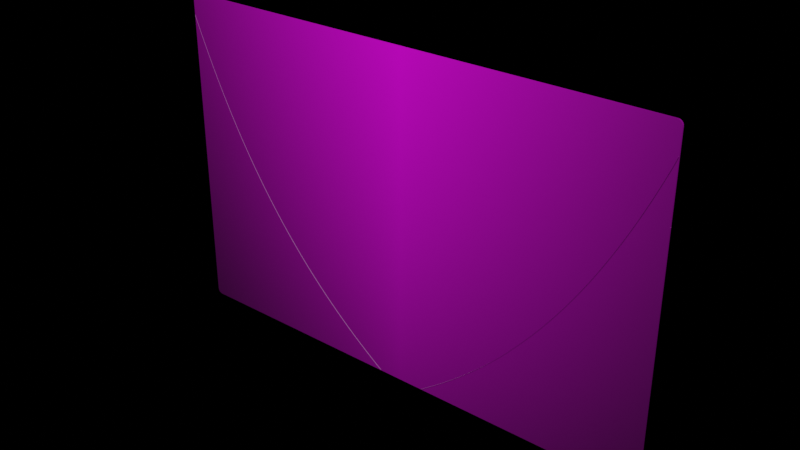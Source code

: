 # Source: card.blend  (saved by Blender 2.93.21; exported with 4.5.12 LTS)
import bpy
from mathutils import Matrix  # noqa: F401  (used for matrix-valued properties, if any)

bpy.ops.wm.read_factory_settings(use_empty=True)
scene = bpy.context.scene
scene.name = 'Scene'

# ---- collections
col_collection = bpy.data.collections.new('Collection'); scene.collection.children.link(col_collection)

# ---- images (referenced by path relative to the original .blend; pixels are not part of the script)
import os
ASSET_DIR = os.environ.get("B2B_ASSET_DIR", "")  # directory of the original .blend (textures are referenced by path, not embedded)
HERE = os.path.dirname(os.path.abspath(__file__))  # packed textures are extracted next to this script under _unpacked/

def load_image(name, relpath, width, height, colorspace="sRGB"):
    """Load a texture the original file referenced (path relative to the .blend, or extracted next to this script)."""
    p = next((c for c in (os.path.join(HERE, relpath), os.path.join(ASSET_DIR, relpath)) if relpath and os.path.exists(c)), "")
    if p:
        img = bpy.data.images.load(p, check_existing=True)
        img.name = name
    else:  # same state as the original file: an image datablock whose file is absent (Cycles renders it pink)
        img = bpy.data.images.new(name, width, height)
        img.source = "FILE"
        img.filepath = "//" + (relpath or name)
    img.colorspace_settings.name = colorspace
    return img
img_card_texture_full_png_001 = load_image('card texture full.png.001', 'card texture full.png', 1024, 1024, 'sRGB')

# ---- materials (node trees are filled in below, after node groups)
mat_card_texture = bpy.data.materials.new('card texture')
mat_card_texture.surface_render_method = 'BLENDED'
mat_card_texture.blend_method = 'BLEND'

# ---- material node trees
mat_card_texture.use_nodes = True; mat_card_texture.node_tree.nodes.clear()
_N = mat_card_texture.node_tree.nodes; _L = mat_card_texture.node_tree.links
n0 = _N.new('ShaderNodeOutputMaterial'); n0.name = 'Material Output'; n0.location = (542, 298)
n1 = _N.new('ShaderNodeValToRGB'); n1.name = 'ColorRamp'; n1.location = (-306, 96)
n1.color_ramp.interpolation = 'CONSTANT'
while len(n1.color_ramp.elements) > 1: n1.color_ramp.elements.remove(n1.color_ramp.elements[-1])
n1.color_ramp.elements[0].position = 0.0; n1.color_ramp.elements[0].color = (0.0, 0.0, 0.0, 1.0)
_e = n1.color_ramp.elements.new(0.05435); _e.color = (1.0, 1.0, 1.0, 1.0)
n2 = _N.new('ShaderNodeBump'); n2.name = 'Bump'; n2.location = (33, -1)
n2.inputs[0].default_value = 0.5
n2.inputs[1].default_value = 1.0
n2.inputs[2].default_value = 1.0
n3 = _N.new('ShaderNodeTexImage'); n3.name = 'Image Texture'; n3.location = (-607, 283)
n3.image = img_card_texture_full_png_001
n3.extension = 'CLIP'
n4 = _N.new('ShaderNodeMapping'); n4.name = 'Mapping'; n4.location = (-897, 268)
n4.width = 240
n5 = _N.new('ShaderNodeBsdfPrincipled'); n5.name = 'Principled BSDF'; n5.location = (242, 298)
n5.distribution = 'GGX'
n5.subsurface_method = 'BURLEY'
n5.inputs[3].default_value = 1.45
n5.inputs[27].default_value = (0.0, 0.0, 0.0, 1.0)
n5.inputs[28].default_value = 1.0
n6 = _N.new('ShaderNodeTexCoord'); n6.name = 'Texture Coordinate'; n6.location = (-1107, 251)
_L.new(n3.outputs[0], n5.inputs[0])
_L.new(n2.outputs[0], n5.inputs[5])
_L.new(n3.outputs[0], n1.inputs[0])
_L.new(n1.outputs[0], n2.inputs[3])
_L.new(n4.outputs[0], n3.inputs[0])
_L.new(n5.outputs[0], n0.inputs[0])
_L.new(n6.outputs[2], n4.inputs[0])
n0.is_active_output = True

# ---- world
world_world = bpy.data.worlds.new('World'); scene.world = world_world
world_world.use_nodes = True; world_world.node_tree.nodes.clear()
_N = world_world.node_tree.nodes; _L = world_world.node_tree.links
n0 = _N.new('ShaderNodeOutputWorld'); n0.name = 'World Output'; n0.location = (300, 300)
n1 = _N.new('ShaderNodeBackground'); n1.name = 'Background'; n1.location = (10, 300)
n1.inputs[0].default_value = (0.0, 0.0, 0.0, 1.0)
_L.new(n1.outputs[0], n0.inputs[0])
n0.is_active_output = True
world_world.color = (0.05088, 0.05088, 0.05088)
world_world.use_sun_shadow = False
world_world.sun_shadow_jitter_overblur = 0.0

# ---- meshes
me_card_texture = bpy.data.meshes.new('card texture')
me_card_texture.from_pydata([(-0.7577, -0.5, 0.0), (-0.7727, -0.485, 0.0), (-0.7616, -0.4995, 0.0), (-0.7652, -0.498, 0.0), (-0.7683, -0.4956, 0.0), (-0.7707, -0.4925, 0.0), (-0.7722, -0.4889, 0.0), (0.7727, -0.485, 0.0), (0.7577, -0.5, 0.0), (0.7722, -0.4889, 0.0), (0.7707, -0.4925, 0.0), (0.7683, -0.4956, 0.0), (0.7652, -0.498, 0.0), (0.7616, -0.4995, 0.0), (-0.7727, 0.485, 0.0), (-0.7577, 0.5, 0.0), (-0.7722, 0.4889, 0.0), (-0.7707, 0.4925, 0.0), (-0.7683, 0.4956, 0.0), (-0.7652, 0.498, 0.0), (-0.7616, 0.4995, 0.0), (0.7577, 0.5, 0.0), (0.7727, 0.485, 0.0), (0.7616, 0.4995, 0.0), (0.7652, 0.498, 0.0), (0.7683, 0.4956, 0.0), (0.7707, 0.4925, 0.0), (0.7722, 0.4889, 0.0), (-0.7577, 0.5, -0.01), (-0.7727, 0.485, -0.01), (-0.7616, 0.4995, -0.01), (-0.7652, 0.498, -0.01), (-0.7683, 0.4956, -0.01), (-0.7707, 0.4925, -0.01), (-0.7722, 0.4889, -0.01), (-0.7727, -0.485, -0.01), (-0.7577, -0.5, -0.01), (-0.7722, -0.4889, -0.01), (-0.7707, -0.4925, -0.01), (-0.7683, -0.4956, -0.01), (-0.7652, -0.498, -0.01), (-0.7616, -0.4995, -0.01), (0.7577, -0.5, -0.01), (0.7727, -0.485, -0.01), (0.7616, -0.4995, -0.01), (0.7652, -0.498, -0.01), (0.7683, -0.4956, -0.01), (0.7707, -0.4925, -0.01), (0.7722, -0.4889, -0.01), (0.7727, 0.485, -0.01), (0.7577, 0.5, -0.01), (0.7722, 0.4889, -0.01), (0.7707, 0.4925, -0.01), (0.7683, 0.4956, -0.01), (0.7652, 0.498, -0.01), (0.7616, 0.4995, -0.01)], [], [(0, 8, 42, 36), (21, 15, 28, 50), (0, 2, 3, 4, 5, 6, 1, 14, 16, 17, 18, 19, 20, 15, 21, 23, 24, 25, 26, 27, 22, 7, 9, 10, 11, 12, 13, 8), (35, 37, 38, 39, 40, 41, 36, 42, 44, 45, 46, 47, 48, 43, 49, 51, 52, 53, 54, 55, 50, 28, 30, 31, 32, 33, 34, 29), (7, 22, 49, 43), (21, 50, 55, 23), (23, 55, 54, 24), (24, 54, 53, 25), (25, 53, 52, 26), (26, 52, 51, 27), (27, 51, 49, 22), (42, 8, 13, 44), (44, 13, 12, 45), (45, 12, 11, 46), (46, 11, 10, 47), (47, 10, 9, 48), (48, 9, 7, 43), (0, 36, 41, 2), (2, 41, 40, 3), (3, 40, 39, 4), (4, 39, 38, 5), (5, 38, 37, 6), (6, 37, 35, 1), (28, 15, 20, 30), (30, 20, 19, 31), (31, 19, 18, 32), (32, 18, 17, 33), (33, 17, 16, 34), (34, 16, 14, 29), (14, 1, 35, 29)])
_uv = me_card_texture.uv_layers.new(name='UVMap')
_uv.uv.foreach_set('vector', [0.06261, 0.02801, 0.9344, 0.02801, 0.9344, 0.02801, 0.06261, 0.02801, 0.9344, 0.4631, 0.06261, 0.4631, 0.06261, 0.4631, 0.9344, 0.4631, 0.007124, 0.0003255, 0.004606, 0.0004091, 0.00226, 0.0006541, -0.001654, 0.001044, -0.002169, 0.004004, -0.002493, 0.005778, -0.002604, 0.007682, -0.002603, 0.4834, -0.002493, 0.4853, -0.002169, 0.4871, -0.001654, 0.49, 0.00226, 0.4904, 0.004606, 0.4907, 0.007124, 0.4908, 0.9899, 0.4908, 0.9924, 0.4907, 0.9948, 0.4904, 0.9987, 0.49, 0.9992, 0.4871, 0.9995, 0.4853, 0.9996, 0.4834, 0.9996, 0.007682, 0.9995, 0.005778, 0.9992, 0.004004, 0.9987, 0.001044, 0.9948, 0.000654, 0.9924, 0.000409, 0.9899, 0.0003255, -0.002604, 0.5166, -0.002272, 0.5147, -0.0013, 0.5129, 0.0002456, 0.5114, 0.00226, 0.5102, 0.004606, 0.5095, 0.007124, 0.5092, 0.9899, 0.5092, 0.9924, 0.5095, 0.9948, 0.5102, 0.9968, 0.5114, 0.9983, 0.5129, 0.9993, 0.5147, 0.9996, 0.5166, 0.9996, 0.9923, 0.9993, 0.9942, 0.9983, 0.996, 0.9968, 0.9975, 0.9948, 0.9986, 0.9924, 0.9994, 0.9899, 0.9996, 0.007124, 0.9996, 0.004606, 0.9994, 0.00226, 0.9986, 0.0002457, 0.9975, -0.0013, 0.996, -0.002272, 0.9942, -0.002603, 0.9923, 0.943, 0.03454, 0.943, 0.4565, 0.943, 0.4565, 0.943, 0.03454, 0.9344, 0.4631, 0.9344, 0.4631, 0.9366, 0.4631, 0.9366, 0.463, 0.9366, 0.463, 0.9366, 0.4631, 0.9387, 0.4631, 0.9387, 0.4628, 0.9387, 0.4628, 0.9387, 0.4631, 0.943, 0.4631, 0.9422, 0.4624, 0.9422, 0.4624, 0.943, 0.4631, 0.943, 0.4598, 0.9427, 0.4598, 0.9427, 0.4598, 0.943, 0.4598, 0.943, 0.4582, 0.9429, 0.4582, 0.9429, 0.4582, 0.943, 0.4582, 0.943, 0.4565, 0.943, 0.4565, 0.9344, 0.02801, 0.9344, 0.02801, 0.9366, 0.02809, 0.9366, 0.02801, 0.9366, 0.02801, 0.9366, 0.02809, 0.9387, 0.02831, 0.9387, 0.02801, 0.9387, 0.02801, 0.9387, 0.02831, 0.9422, 0.02865, 0.943, 0.02801, 0.943, 0.02801, 0.9422, 0.02865, 0.9427, 0.03128, 0.943, 0.03128, 0.943, 0.03128, 0.9427, 0.03128, 0.9429, 0.03285, 0.943, 0.03285, 0.943, 0.03285, 0.9429, 0.03285, 0.943, 0.03454, 0.943, 0.03454, 0.06261, 0.02801, 0.06261, 0.02801, 0.06038, 0.02801, 0.06038, 0.02809, 0.06038, 0.02809, 0.06038, 0.02801, 0.0583, 0.02801, 0.0583, 0.02831, 0.0583, 0.02831, 0.0583, 0.02801, 0.05398, 0.02801, 0.05482, 0.02865, 0.05482, 0.02865, 0.05398, 0.02801, 0.05398, 0.03128, 0.05437, 0.03128, 0.05437, 0.03128, 0.05398, 0.03128, 0.05398, 0.03285, 0.05408, 0.03285, 0.05408, 0.03285, 0.05398, 0.03285, 0.05398, 0.03454, 0.05398, 0.03454, 0.06261, 0.4631, 0.06261, 0.4631, 0.06038, 0.463, 0.06038, 0.4631, 0.06038, 0.4631, 0.06038, 0.463, 0.0583, 0.4628, 0.0583, 0.4631, 0.0583, 0.4631, 0.0583, 0.4628, 0.05482, 0.4624, 0.05398, 0.4631, 0.05398, 0.4631, 0.05482, 0.4624, 0.05437, 0.4598, 0.05398, 0.4598, 0.05398, 0.4598, 0.05437, 0.4598, 0.05408, 0.4582, 0.05398, 0.4582, 0.05398, 0.4582, 0.05408, 0.4582, 0.05398, 0.4565, 0.05398, 0.4565, 0.05398, 0.4565, 0.05398, 0.03454, 0.05398, 0.03454, 0.05398, 0.4565])
me_card_texture.materials.append(mat_card_texture)
me_card_texture.use_remesh_fix_poles = True
me_card_texture.use_remesh_preserve_attributes = False
me_card_texture.update()

# ---- objects
ob_card_texture = bpy.data.objects.new('card texture', me_card_texture)

# ---- transforms, parenting, visibility, modifiers, constraints
ob_card_texture.location = (0.0, 0.0, 0.0)
ob_card_texture.rotation_euler = (1.571, -0.0, 0.0)
ob_card_texture.scale = (1.0, 1.0, 0.5)

# ---- collection membership
col_collection.objects.link(ob_card_texture)

# ---- scene / render settings (as saved in the file)
scene.frame_start = 1; scene.frame_end = 250; scene.frame_set(1)
scene.render.engine = 'CYCLES'
scene.render.image_settings.file_format = 'FFMPEG'
scene.render.image_settings.color_mode = 'RGB'
scene.render.fps = 60
scene.render.use_persistent_data = True
scene.cycles.use_denoising = False
scene.cycles.samples = 512
scene.cycles.sampling_pattern = 'TABULATED_SOBOL'
scene.cycles.use_light_tree = False
scene.eevee.taa_samples = 64
scene.eevee.taa_render_samples = 512
scene.eevee.use_gtao = True
scene.eevee.gtao_distance = 6.0
scene.eevee.use_raytracing = True
scene.view_settings.view_transform = 'Filmic'
bpy.context.view_layer.update()

# ---- added for rendering (the .blend has no active camera and no usable light): camera, sun
cam_auto = bpy.data.cameras.new('AutoCamera')
cam_auto.lens = 50.0
cam_auto.sensor_width = 36.0
cam_auto.clip_end = 1000.0
ob_auto_camera = bpy.data.objects.new('AutoCamera', cam_auto)
scene.collection.objects.link(ob_auto_camera)
ob_auto_camera.location = (1.70313, -2.04126, 1.3625)
ob_auto_camera.rotation_euler = (1.09748, -7.21219e-08, 0.694738)
scene.camera = ob_auto_camera
light_auto_sun = bpy.data.lights.new('AutoSun', 'SUN')
light_auto_sun.energy = 3.0
light_auto_sun.angle = 0.0523599
ob_auto_sun = bpy.data.objects.new('AutoSun', light_auto_sun)
scene.collection.objects.link(ob_auto_sun)
ob_auto_sun.rotation_euler = (0.872665, 0.174533, 0.523599)
bpy.context.view_layer.update()
